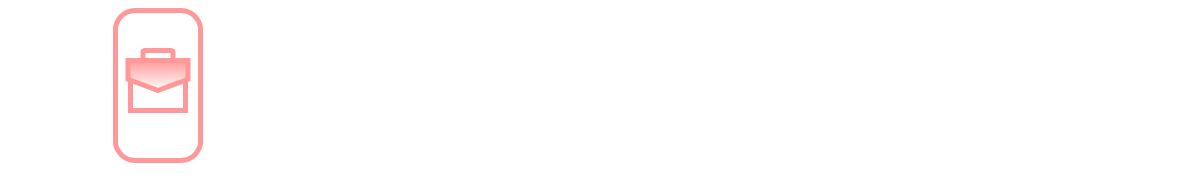

The diagram above was exported from draw.io. Its source (the exported page's mxGraphModel, read from the mxfile embedded in the PNG):
<mxGraphModel dx="876" dy="577" grid="1" gridSize="10" guides="1" tooltips="1" connect="1" arrows="1" fold="1" page="1" pageScale="1" pageWidth="850" pageHeight="1100" math="0" shadow="0">
  <root>
    <mxCell id="0" />
    <mxCell id="1" parent="0" />
    <mxCell id="BbUFZMrRjAzDysmOoRX0-21" value="" style="rounded=1;whiteSpace=wrap;html=1;labelBackgroundColor=#FF9999;fontFamily=Helvetica;fontSize=25;strokeColor=#FF9999;strokeWidth=5;fillColor=#FFFFFF;direction=south;arcSize=23;shadow=0;" vertex="1" parent="1">
      <mxGeometry x="175" y="90" width="85" height="150" as="geometry" />
    </mxCell>
    <mxCell id="BbUFZMrRjAzDysmOoRX0-12" value="" style="endArrow=none;html=1;rounded=0;fontColor=none;" edge="1" parent="1">
      <mxGeometry width="50" height="50" relative="1" as="geometry">
        <mxPoint x="450" y="270" as="sourcePoint" />
        <mxPoint x="450" y="270" as="targetPoint" />
      </mxGeometry>
    </mxCell>
    <mxCell id="BbUFZMrRjAzDysmOoRX0-15" value="&lt;font size=&quot;1&quot; color=&quot;#ffffff&quot;&gt;&lt;span style=&quot;font-size: 25px&quot;&gt;Pracuj.pl&lt;/span&gt;&lt;/font&gt;" style="text;html=1;strokeColor=none;fillColor=none;align=center;verticalAlign=middle;whiteSpace=wrap;rounded=0;fontColor=none;" vertex="1" parent="1">
      <mxGeometry x="230" y="80" width="190" height="60" as="geometry" />
    </mxCell>
    <mxCell id="BbUFZMrRjAzDysmOoRX0-16" value="&lt;font face=&quot;Helvetica&quot; size=&quot;1&quot; color=&quot;#ffffff&quot;&gt;&lt;b style=&quot;font-size: 70px&quot;&gt;Application User Guide&lt;/b&gt;&lt;/font&gt;" style="text;html=1;strokeColor=none;fillColor=none;align=center;verticalAlign=middle;whiteSpace=wrap;rounded=0;fontColor=#FF9999;fontFamily=Garamond;glass=0;sketch=0;shadow=0;labelBorderColor=none;" vertex="1" parent="1">
      <mxGeometry x="60" y="130" width="1196.25" height="70" as="geometry" />
    </mxCell>
    <mxCell id="BbUFZMrRjAzDysmOoRX0-17" value="&lt;font style=&quot;font-size: 30px&quot; color=&quot;#ffffff&quot;&gt;for English speakers&lt;/font&gt;" style="text;html=1;strokeColor=none;fillColor=none;align=center;verticalAlign=middle;whiteSpace=wrap;rounded=0;fontColor=none;strokeWidth=7;" vertex="1" parent="1">
      <mxGeometry x="720" y="210" width="380" height="30" as="geometry" />
    </mxCell>
    <mxCell id="BbUFZMrRjAzDysmOoRX0-27" value="" style="rounded=1;whiteSpace=wrap;html=1;shadow=0;glass=0;labelBackgroundColor=#FF9999;labelBorderColor=none;sketch=0;fontFamily=Helvetica;fontSize=30;strokeColor=#FF9999;strokeWidth=5;fillColor=none;" vertex="1" parent="1">
      <mxGeometry x="202.5" y="130" width="30" height="10" as="geometry" />
    </mxCell>
    <mxCell id="BbUFZMrRjAzDysmOoRX0-31" value="" style="verticalLabelPosition=bottom;verticalAlign=top;html=1;shape=mxgraph.basic.rect;fillColor2=none;strokeWidth=5;size=20;indent=5;rounded=0;shadow=0;glass=0;labelBackgroundColor=#FF9999;labelBorderColor=none;sketch=0;fontFamily=Helvetica;fontSize=30;fillColor=#FFFFFF;strokeColor=#FF9999;" vertex="1" parent="1">
      <mxGeometry x="190" y="160" width="55" height="30" as="geometry" />
    </mxCell>
    <mxCell id="BbUFZMrRjAzDysmOoRX0-29" value="" style="shape=offPageConnector;whiteSpace=wrap;html=1;rounded=0;shadow=0;glass=0;labelBackgroundColor=#FF9999;labelBorderColor=default;sketch=0;fontFamily=Helvetica;fontSize=30;fontColor=#FFFFFF;strokeColor=#FF9999;strokeWidth=5;fillColor=default;direction=east;gradientColor=#FF9999;gradientDirection=north;" vertex="1" parent="1">
      <mxGeometry x="187.5" y="140" width="60" height="30" as="geometry" />
    </mxCell>
  </root>
</mxGraphModel>